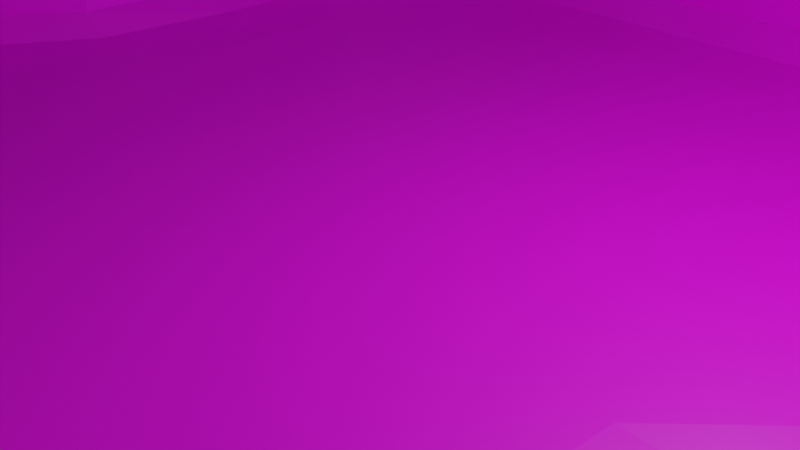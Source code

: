 # Source: level.blend  (saved by Blender 3.2.14; exported with 4.5.12 LTS)
import bpy
from mathutils import Matrix  # noqa: F401  (used for matrix-valued properties, if any)

bpy.ops.wm.read_factory_settings(use_empty=True)
scene = bpy.context.scene
scene.name = 'Scene'

# ---- collections
col_collection = bpy.data.collections.new('Collection'); scene.collection.children.link(col_collection)
col_collection_1 = bpy.data.collections.new('Collection')  # instanced only; not linked into the scene
col_collection_2 = bpy.data.collections.new('Collection')  # instanced only; not linked into the scene

# ---- images (referenced by path relative to the original .blend; pixels are not part of the script)
import os
ASSET_DIR = os.environ.get("B2B_ASSET_DIR", "")  # directory of the original .blend (textures are referenced by path, not embedded)
HERE = os.path.dirname(os.path.abspath(__file__))  # packed textures are extracted next to this script under _unpacked/

def load_image(name, relpath, width, height, colorspace="sRGB"):
    """Load a texture the original file referenced (path relative to the .blend, or extracted next to this script)."""
    p = next((c for c in (os.path.join(HERE, relpath), os.path.join(ASSET_DIR, relpath)) if relpath and os.path.exists(c)), "")
    if p:
        img = bpy.data.images.load(p, check_existing=True)
        img.name = name
    else:  # same state as the original file: an image datablock whose file is absent (Cycles renders it pink)
        img = bpy.data.images.new(name, width, height)
        img.source = "FILE"
        img.filepath = "//" + (relpath or name)
    img.colorspace_settings.name = colorspace
    return img
img_pathandobjects_png = load_image('PathAndObjects.png', '', 1024, 1024, 'sRGB')

# ---- materials (node trees are filled in below, after node groups)
mat_material_001 = bpy.data.materials.new('Material.001')
mat_material_001.use_transparent_shadow = False

# ---- material node trees
mat_material_001.use_nodes = True; mat_material_001.node_tree.nodes.clear()
_N = mat_material_001.node_tree.nodes; _L = mat_material_001.node_tree.links
n0 = _N.new('ShaderNodeBsdfPrincipled'); n0.name = 'Principled BSDF'; n0.location = (10, 300)
n0.distribution = 'GGX'
n0.subsurface_method = 'RANDOM_WALK_SKIN'
n0.inputs[3].default_value = 1.45
n0.inputs[27].default_value = (0.0, 0.0, 0.0, 1.0)
n0.inputs[28].default_value = 1.0
n1 = _N.new('ShaderNodeOutputMaterial'); n1.name = 'Material Output'; n1.location = (300, 300)
n2 = _N.new('ShaderNodeTexImage'); n2.name = 'Image Texture'; n2.location = (-280, 280)
n2.image = img_pathandobjects_png
_L.new(n0.outputs[0], n1.inputs[0])
_L.new(n2.outputs[0], n0.inputs[0])
n1.is_active_output = True

# ---- world
world_world = bpy.data.worlds.new('World'); scene.world = world_world
world_world.use_nodes = True; world_world.node_tree.nodes.clear()
_N = world_world.node_tree.nodes; _L = world_world.node_tree.links
n0 = _N.new('ShaderNodeOutputWorld'); n0.name = 'World Output'; n0.location = (300, 300)
n1 = _N.new('ShaderNodeBackground'); n1.name = 'Background'; n1.location = (10, 300)
n1.inputs[0].default_value = (0.05088, 0.05088, 0.05088, 1.0)
_L.new(n1.outputs[0], n0.inputs[0])
n0.is_active_output = True
world_world.color = (0.05088, 0.05088, 0.05088)
world_world.use_sun_shadow = False
world_world.sun_shadow_jitter_overblur = 0.0

# ---- cameras
cam_camera = bpy.data.cameras.new('Camera')
cam_camera.clip_end = 100.0
cam_camera.ortho_scale = 7.314

# ---- lights
light_light = bpy.data.lights.new('Light', 'POINT')
light_light.transmission_factor = 0.0
light_light.use_custom_distance = True
light_light.energy = 1000.0
light_light.shadow_soft_size = 0.1
light_light.shadow_maximum_resolution = 0.006
light_light.use_absolute_resolution = True
light_light_001 = bpy.data.lights.new('Light.001', 'POINT')
light_light_001.transmission_factor = 0.0
light_light_001.use_custom_distance = True
light_light_001.energy = 1000.0
light_light_001.shadow_soft_size = 0.1
light_light_001.shadow_maximum_resolution = 0.006
light_light_001.use_absolute_resolution = True

# ---- meshes
me_plane = bpy.data.meshes.new('Plane')
me_plane.from_pydata([(-1.006, -1.006, 0.02507), (1.007, -1.006, 0.02507), (-0.9216, 0.8931, 0.02507), (0.9637, 0.9325, -0.01276), (-0.9164, 0.8876, 0.4081), (-1.0, -1.0, 0.4081), (1.0, -1.0, 0.4081), (1.0, 1.0, 0.4081), (1.196, -1.261, 0.5716), (-1.006, 0.7187, 0.02507), (-1.006, 0.4312, 0.02507), (-1.006, 0.1437, 0.02507), (-1.188, -0.1437, 0.02507), (-1.22, -0.4312, 0.02507), (-1.336, -0.7187, 0.02507), (1.007, -0.7187, 0.02507), (1.007, -0.4312, 0.02507), (0.788, -0.1437, 0.02507), (1.007, 0.1437, 0.02507), (1.0, 0.4286, 0.0), (1.051, 0.7512, 0.02507), (-1.0, 0.7143, 0.5301), (-1.0, 0.4286, 0.4479), (-1.0, 0.1429, 0.4433), (-1.146, -0.1721, 0.522), (-1.124, -0.5171, 0.5315), (-1.249, -0.8102, 0.5331), (1.0, -0.7143, 0.4081), (1.0, -0.4286, 0.4081), (1.046, -0.1939, 0.3977), (1.12, -0.01489, 0.3857), (1.107, 0.8694, 0.3804), (-1.196, 0.7889, 0.5716), (-1.196, 0.4472, 0.5716), (-1.377, -0.2361, 0.5716), (1.196, -0.9194, 0.5716), (1.196, -0.5777, 0.5716), (1.196, -0.2361, 0.5716), (1.331, 0.9392, 0.5123), (-0.7182, -1.006, 0.02507), (-0.4308, -1.006, 0.02507), (-0.1433, -1.006, 0.02507), (0.1442, -1.006, 0.02507), (0.4317, -1.006, 0.02507), (0.7192, -1.006, 0.02507), (0.7192, 1.006, 0.02507), (0.4317, 1.006, 0.02507), (0.1442, 1.006, 0.02507), (-0.1433, 1.006, 0.02507), (-0.4308, 1.006, 0.02507), (-0.7182, 1.006, 0.02507), (-0.7143, -1.0, 0.4081), (-0.4286, -1.0, 0.4081), (-0.1429, -1.0, 0.4081), (0.1429, -1.0, 0.4081), (0.4286, -1.0, 0.4081), (0.7143, -1.0, 0.4081), (-0.1429, 1.0, 0.4081), (0.1429, 1.0, 0.4081), (-0.4286, 1.0, 0.4081), (0.7143, 1.0, 0.4081), (0.4286, 1.0, 0.4081), (-0.7143, 1.0, 0.4081), (-0.8541, -1.261, 0.5716), (-0.5125, -1.261, 0.5716), (0.1708, -1.261, 0.5716), (0.8541, -1.261, 0.5716), (0.8541, 1.131, 0.5716), (0.5125, 1.131, 0.5716), (-0.1708, 1.131, 0.5716), (-0.7143, -0.7143, 0.0), (-0.4286, -0.7143, 0.0), (-0.1429, -0.7143, 0.0), (0.1429, -0.7143, 0.0), (0.4286, -0.7143, 0.0), (0.7143, -0.7143, 0.0), (-0.7143, -0.4286, 0.0), (-0.4286, -0.4286, 0.0), (-0.1429, -0.4286, 0.0), (0.1429, -0.4286, 0.0), (0.4286, -0.4286, 0.0), (0.7143, -0.4286, 0.0), (-0.7143, -0.1429, 0.0), (-0.4286, -0.1429, 0.0), (-0.1429, -0.1429, 0.0), (0.1429, -0.1429, 0.0), (0.4286, -0.1429, 0.0), (0.7143, -0.1429, -0.01586), (-0.7143, 0.1429, 0.0), (-0.4286, 0.1429, 0.0), (-0.1429, 0.1429, 0.0), (0.1429, 0.1429, 0.0), (0.4286, 0.1429, 0.0), (0.7143, 0.1429, 0.0), (-0.7143, 0.4286, 0.0), (-0.4286, 0.4286, 0.0), (-0.1429, 0.4286, 0.0), (0.1429, 0.4286, 0.0), (0.4286, 0.4286, 0.0), (0.7143, 0.4286, 0.0), (-0.7143, 0.7143, 0.0), (-0.4286, 0.7143, 0.0), (-0.1429, 0.7143, 0.0), (0.1429, 0.7143, 0.0), (0.4286, 0.7143, 0.0), (0.7143, 0.7143, 0.0), (-1.196, -1.261, 0.5716), (-1.196, 1.131, 0.5716), (1.196, 1.131, 0.5716), (-1.196, 0.1056, 0.5716), (-1.409, -0.5777, 0.5716), (-1.524, -0.9194, 0.5716), (1.232, -0.06348, 0.5504), (-0.1708, -1.261, 0.5716), (0.5125, -1.261, 0.5716), (0.1708, 1.131, 0.5716), (-0.5125, 1.131, 0.5716), (-0.8541, 1.131, 0.5716), (-1.677, 1.58, 0.623), (-1.677, -1.774, 0.623), (1.677, -1.774, 0.623), (1.478, 1.297, 0.6256), (-1.677, 1.1, 0.623), (-1.677, 0.6213, 0.623), (-1.677, 0.1422, 0.623), (-1.858, -0.3369, 0.623), (-1.89, -0.816, 0.623), (-2.005, -1.295, 0.623), (1.677, -1.295, 0.623), (1.677, -0.816, 0.623), (1.677, -0.3369, 0.623), (1.532, 0.002064, 0.6292), (1.515, 0.856, 0.5764), (-1.198, -1.774, 0.623), (-0.7187, -1.774, 0.623), (-0.2396, -1.774, 0.623), (0.2396, -1.774, 0.623), (0.7187, -1.774, 0.623), (1.198, -1.774, 0.623), (1.198, 1.58, 0.623), (0.7187, 1.58, 0.623), (0.2396, 1.58, 0.623), (-0.2396, 1.58, 0.623), (-0.7187, 1.58, 0.623), (-1.198, 1.58, 0.623), (-1.097, 2.085e-06, 0.02507), (-1.204, -0.2875, 0.02507), (-1.091, 0.0, 0.5088), (-1.153, -0.33, 0.553), (-1.0, 0.1429, 0.2216), (-1.046, -0.1641, 0.361), (-1.169, -0.4729, 0.2657), (-1.076, -0.3079, 0.3718), (-1.091, 0.0, 0.2544), (2.129, 0.1429, 0.0), (2.129, 0.4286, 0.0), (2.129, 0.7143, 0.0), (2.129, 0.1429, 0.4081), (2.129, 0.7143, 0.4081), (1.565, 0.1429, 0.0), (1.565, 0.4286, 0.0), (1.565, 0.7143, 0.0), (1.565, 0.7143, 0.4081), (1.565, 0.1429, 0.4081), (1.198, 0.1429, 0.0), (1.198, 0.5966, 0.0), (1.234, 0.08757, 0.4024), (1.198, 0.4286, 0.0), (1.221, 0.7271, 0.4547), (1.007, 0.8624, 0.02507), (0.8543, 2.085e-06, 0.02507), (1.09, -0.1197, 0.3709), (1.0, -0.1429, 0.204), (1.039, 0.07946, 0.142), (1.055, 0.8047, 0.1929), (1.055, 0.9479, 0.3809), (0.8896, 0.9653, 0.1646), (1.099, 0.1429, 0.0), (1.099, 0.6261, 0.0), (1.149, 0.08721, 0.3678), (1.136, 0.7814, 0.4296), (1.198, 0.7143, 0.204), (1.198, 0.1429, 0.204), (1.103, 0.1187, 0.1699), (1.12, 0.7329, 0.187), (1.014, -0.01543, 0.1852), (1.021, 0.8757, 0.187), (2.022, -0.05743, 0.706), (1.995, 0.9687, 0.7133), (2.129, 0.4286, -0.2138), (2.129, 0.1429, -0.2138), (2.014, -0.3906, 0.7905), (1.812, 1.336, 0.7954), (2.129, 0.7143, -0.2138), (4.605, -0.0648, 0.001067), (4.605, 0.9219, 0.001067), (4.605, -0.0648, 0.4081), (4.605, 0.9219, 0.4081), (4.498, -0.05743, 0.706), (4.701, 1.284, 0.8767), (4.605, 0.4286, -0.6766), (4.605, -0.0648, -0.639), (4.49, -0.3906, 0.7905), (4.711, 1.926, 0.7954), (4.605, 0.9219, -0.639), (4.193, -0.2528, 0.4081), (3.78, -0.3747, 0.4081), (3.367, -0.2626, 0.4081), (2.954, -0.0648, 0.4081), (2.542, 0.005101, 0.4081), (2.542, 0.005101, 0.0), (2.954, -0.0648, 0.0), (3.367, -0.2626, 0.0), (3.78, -0.3747, 0.0), (4.193, -0.2528, 0.0), (4.193, 0.4237, -0.6766), (3.78, 0.4174, -0.6766), (3.367, 0.4235, -0.6766), (2.954, 0.4286, -0.5616), (2.542, 0.4286, -0.4305), (2.542, 0.852, -0.5241), (2.954, 0.9219, -0.5241), (3.367, 1.11, -0.639), (3.78, 1.209, -0.639), (4.193, 1.459, -0.639), (2.542, 0.005101, -0.5241), (2.954, -0.0648, -0.5241), (3.367, -0.2626, -0.639), (3.78, -0.3747, -0.639), (4.193, -0.2528, -0.639), (4.193, 1.459, 0.0), (3.78, 1.209, 0.0), (3.367, 1.11, 0.0), (2.954, 0.9219, 0.0), (2.542, 0.852, 0.0), (2.542, 0.852, 0.4081), (2.954, 0.9219, 0.4081), (3.367, 1.11, 0.4081), (3.78, 1.209, 0.4081), (4.193, 1.459, 0.4081), (4.078, -0.6962, 0.7905), (3.665, -0.8977, 0.7905), (3.252, -0.7156, 0.7905), (2.84, -0.3906, 0.7905), (2.427, -0.3906, 0.7905), (2.415, -0.2239, 0.6769), (2.828, -0.2239, 0.6769), (3.22, -0.3893, 0.7219), (3.633, -0.521, 0.7219), (4.085, -0.2428, 0.706), (4.249, 1.741, 0.6935), (3.695, 1.541, 0.7655), (3.204, 1.312, 0.6803), (2.791, 1.067, 0.6803), (2.407, 0.9687, 0.7133), (2.224, 1.336, 0.7954), (2.637, 1.336, 0.7954), (3.05, 1.685, 0.7954), (3.462, 1.874, 0.7954), (4.349, 2.1, 0.8192), (4.605, 0.4286, -0.03538), (5.249, -0.3906, 0.7905), (5.459, 1.284, 0.8767), (5.257, -0.05743, 0.706), (5.364, 0.9219, 0.4081), (5.364, -0.0648, 0.4081), (5.364, 0.9219, 0.001067), (5.364, -0.0648, 0.001067), (5.47, 1.926, 0.7954), (5.364, 0.4286, -0.03538), (6.321, -0.06646, 0.805), (5.686, 0.8259, 0.8767), (5.792, 0.25, 0.854), (5.591, 0.6883, 0.4081), (5.591, 0.313, 0.4081), (5.591, 0.6883, 0.001067), (5.591, 0.313, 0.001067), (6.212, 0.964, 0.7282), (5.591, 0.5007, -0.03538), (0.4286, 0.9274, -0.01586), (0.9861, 0.7409, -0.01586), (0.7143, 0.9393, -0.01586), (-0.7143, 0.9274, -0.01586), (-0.9631, 0.7143, -0.01586), (-0.9437, 0.4286, -0.01586), (-0.9588, 0.1429, -0.01586), (-1.126, -0.1429, -0.01586), (-1.165, -0.4286, -0.01586), (-1.264, -0.7143, -0.01586), (-0.4286, 0.944, -0.01586), (-0.1429, 0.933, -0.01586), (0.1429, 0.9364, -0.01586), (0.9028, 0.8707, -0.01586), (-0.8726, 0.8431, -0.01586), (-0.4286, -0.946, -0.01586), (0.4286, -0.9493, -0.01586), (-0.7143, -0.9291, -0.01586), (0.9453, -0.4286, -0.01586), (0.1429, -0.9585, -0.01586), (0.954, -0.7143, -0.01586), (-0.1429, -0.9431, -0.01586), (0.9371, 0.1429, -0.01586), (0.7143, -0.9559, -0.01586), (-0.9821, -0.9334, -0.01586), (0.9501, -0.9565, -0.01586), (0.8061, 0.01802, -0.01586), (-1.146, -0.2888, -0.01586), (-1.048, -0.009296, -0.01586), (1.565, 0.6548, 0.0), (0.9999, 0.6276, -0.003661), (2.129, 0.6557, 0.0), (1.198, 0.5392, 0.0), (1.074, 0.5674, 0.0), (0.9502, 0.2024, -0.01256), (1.198, 0.203, 0.0), (1.005, 0.2038, 0.01978), (1.565, 0.2018, 0.0), (2.129, 0.2046, 0.0)], [], [(105, 281, 292, 280), (14, 0, 5, 26), (50, 2, 4, 62), (44, 1, 6, 56), (186, 176, 7, 175), (31, 175, 7, 108, 38), (26, 5, 106, 111), (62, 4, 107, 117), (56, 6, 8, 66), (4, 21, 32, 107), (21, 22, 33, 32), (22, 23, 109, 33), (23, 147, 24, 34, 109), (24, 148, 25, 110, 34), (25, 26, 111, 110), (6, 27, 35, 8), (27, 28, 36, 35), (28, 29, 37, 36), (29, 171, 30, 112, 37), (1, 15, 27, 6), (15, 16, 28, 27), (16, 17, 172, 29, 28), (185, 173, 30, 171), (2, 9, 21, 4), (9, 10, 22, 21), (10, 11, 149, 23, 22), (153, 150, 24, 147), (152, 151, 25, 148), (13, 14, 26, 25, 151), (44, 302, 304, 1), (75, 81, 297, 299), (81, 87, 297), (87, 93, 301, 305), (19, 315, 313), (105, 280, 309), (10, 9, 283, 284), (94, 100, 101, 95), (95, 101, 102, 96), (96, 102, 103, 97), (97, 103, 104, 98), (98, 104, 105, 99), (11, 10, 284, 285), (88, 94, 95, 89), (89, 95, 96, 90), (90, 96, 97, 91), (91, 97, 98, 92), (92, 98, 99, 93), (12, 145, 307, 286), (82, 88, 89, 83), (83, 89, 90, 84), (84, 90, 91, 85), (85, 91, 92, 86), (86, 92, 93, 87), (13, 146, 306, 287), (76, 82, 83, 77), (77, 83, 84, 78), (78, 84, 85, 79), (79, 85, 86, 80), (80, 86, 87, 81), (14, 13, 287, 288), (70, 76, 77, 71), (71, 77, 78, 72), (72, 78, 79, 73), (73, 79, 80, 74), (74, 80, 81, 75), (0, 303, 296, 39), (39, 296, 294, 40), (40, 294, 300, 41), (41, 300, 298, 42), (42, 298, 295, 43), (43, 295, 302, 44), (5, 51, 63, 106), (51, 52, 64, 63), (52, 53, 113, 64), (53, 54, 65, 113), (54, 55, 114, 65), (55, 56, 66, 114), (7, 60, 67, 108), (60, 61, 68, 67), (61, 58, 115, 68), (58, 57, 69, 115), (57, 59, 116, 69), (59, 62, 117, 116), (0, 39, 51, 5), (39, 40, 52, 51), (40, 41, 53, 52), (41, 42, 54, 53), (42, 43, 55, 54), (43, 44, 56, 55), (3, 45, 60, 7, 176), (45, 46, 61, 60), (46, 47, 58, 61), (47, 48, 57, 58), (48, 49, 59, 57), (49, 50, 62, 59), (9, 2, 293, 283), (100, 282, 289, 101), (101, 289, 290, 102), (102, 290, 291, 103), (103, 291, 279, 104), (104, 279, 281, 105), (37, 112, 131, 130), (111, 106, 119, 127), (116, 117, 144, 143), (66, 8, 120, 138), (38, 108, 121, 132), (106, 63, 133, 119), (117, 107, 118, 144), (63, 64, 134, 133), (107, 32, 122, 118), (64, 113, 135, 134), (32, 33, 123, 122), (113, 65, 136, 135), (33, 109, 124, 123), (65, 114, 137, 136), (109, 34, 125, 124), (114, 66, 138, 137), (34, 110, 126, 125), (108, 67, 139, 121), (110, 111, 127, 126), (67, 68, 140, 139), (8, 35, 128, 120), (68, 115, 141, 140), (35, 36, 129, 128), (115, 69, 142, 141), (36, 37, 130, 129), (69, 116, 143, 142), (150, 152, 148, 24), (12, 146, 152, 150), (146, 13, 151, 152), (149, 153, 147, 23), (11, 145, 153, 149), (145, 12, 150, 153), (159, 316, 317, 154), (161, 162, 158, 156), (160, 308, 310, 155), (163, 159, 154, 157), (166, 182, 164, 159, 163), (167, 311, 308, 160), (181, 168, 162, 161), (164, 314, 316, 159), (18, 315, 314, 164, 177), (184, 180, 168, 181), (19, 309, 312, 311, 167), (183, 177, 164, 182), (30, 179, 166, 112), (38, 168, 180, 31), (112, 166, 163, 131), (132, 162, 168, 38), (179, 183, 182, 166), (30, 173, 183, 179), (173, 18, 177, 183), (178, 184, 181, 165), (20, 174, 184, 178), (174, 31, 180, 184), (172, 185, 171, 29), (17, 170, 185, 172), (170, 18, 173, 185), (174, 186, 175, 31), (20, 169, 186, 174), (169, 3, 176, 186), (165, 181, 161), (163, 157, 187, 131), (158, 162, 132, 188), (188, 132, 121, 192), (131, 187, 191, 130), (155, 310, 156, 193, 189), (154, 317, 155, 189, 190), (205, 214, 194, 196), (215, 224, 204, 200), (214, 229, 201, 194), (230, 239, 197, 195), (240, 249, 198, 202), (250, 259, 203, 199), (249, 205, 196, 198), (229, 215, 200, 201), (224, 230, 195, 204), (239, 250, 199, 197), (158, 188, 254, 235), (235, 254, 253, 236), (236, 253, 252, 237), (237, 252, 251, 238), (238, 251, 250, 239), (193, 156, 234, 220), (220, 234, 233, 221), (221, 233, 232, 222), (222, 232, 231, 223), (223, 231, 230, 224), (190, 189, 219, 225), (225, 219, 218, 226), (226, 218, 217, 227), (227, 217, 216, 228), (228, 216, 215, 229), (187, 157, 209, 245), (245, 209, 208, 246), (246, 208, 207, 247), (247, 207, 206, 248), (248, 206, 205, 249), (188, 192, 255, 254), (254, 255, 256, 253), (253, 256, 257, 252), (252, 257, 258, 251), (251, 258, 259, 250), (191, 187, 245, 244), (244, 245, 246, 243), (243, 246, 247, 242), (242, 247, 248, 241), (241, 248, 249, 240), (156, 158, 235, 234), (234, 235, 236, 233), (233, 236, 237, 232), (232, 237, 238, 231), (231, 238, 239, 230), (154, 190, 225, 210), (210, 225, 226, 211), (211, 226, 227, 212), (212, 227, 228, 213), (213, 228, 229, 214), (189, 193, 220, 219), (219, 220, 221, 218), (218, 221, 222, 217), (217, 222, 223, 216), (216, 223, 224, 215), (157, 154, 210, 209), (209, 210, 211, 208), (208, 211, 212, 207), (207, 212, 213, 206), (206, 213, 214, 205), (196, 194, 267, 265), (198, 196, 265, 263), (200, 204, 195, 260), (201, 200, 260, 194), (260, 195, 266, 269), (195, 197, 264, 266), (197, 199, 262, 264), (194, 260, 269, 267), (202, 198, 263, 261), (199, 203, 268, 262), (261, 263, 272, 270), (269, 266, 275, 278), (265, 267, 276, 274), (263, 265, 274, 272), (262, 268, 277, 271), (267, 269, 278, 276), (266, 264, 273, 275), (264, 262, 271, 273), (276, 278, 275, 273, 274), (271, 272, 274, 273), (272, 271, 277, 270), (284, 283, 100, 94), (280, 292, 3, 169, 20), (285, 284, 94, 88), (286, 307, 285, 88, 82), (287, 306, 286, 82, 76), (289, 282, 50, 49), (291, 290, 48, 47), (281, 279, 46, 45), (288, 287, 76, 70), (283, 293, 282, 100), (290, 289, 49, 48), (279, 291, 47, 46), (296, 303, 288, 70), (295, 298, 73, 74), (294, 296, 70, 71), (299, 304, 302, 75), (302, 295, 74, 75), (297, 87, 17, 16), (300, 294, 71, 72), (299, 297, 16, 15), (305, 301, 18, 170), (298, 300, 72, 73), (87, 305, 170, 17), (306, 146, 12, 286), (307, 145, 11, 285), (1, 304, 299, 15), (303, 0, 14, 288), (293, 2, 50, 282), (3, 292, 281, 45), (308, 311, 165, 161), (310, 308, 161, 156), (312, 309, 178), (178, 165, 311, 312), (99, 105, 309, 19), (20, 178, 309, 280), (314, 315, 19, 167), (99, 19, 313, 301, 93), (313, 315, 18, 301), (317, 316, 160, 155), (316, 314, 167, 160)])
_uv = me_plane.uv_layers.new(name='UVMap')
_uv.uv.foreach_set('vector', [0.1493, 0.3396, 0.02962, 0.3396, 0.02962, 0.2199, 0.1493, 0.2199, 0.2392, 0.8605, 0.3289, 0.8605, 0.3289, 0.9503, 0.2392, 0.9503, 0.2392, 0.8605, 0.3289, 0.8605, 0.3289, 0.9503, 0.2392, 0.9503, 0.2392, 0.8605, 0.3289, 0.8605, 0.3289, 0.9503, 0.2392, 0.9503, 0.2907, 0.9101, 0.2555, 0.9113, 0.2753, 0.8565, 0.2909, 0.864, 0.09307, 0.6352, 0.1317, 0.6071, 0.1169, 0.5617, 0.06921, 0.5617, 0.05446, 0.6071, 0.05247, 0.554, 0.1337, 0.554, 0.1337, 0.6352, 0.05247, 0.6352, 0.05247, 0.554, 0.1337, 0.554, 0.1337, 0.6352, 0.05247, 0.6352, 0.05247, 0.554, 0.1337, 0.554, 0.1337, 0.6352, 0.05247, 0.6352, 0.05247, 0.554, 0.1337, 0.554, 0.1337, 0.6352, 0.05247, 0.6352, 0.05247, 0.554, 0.1337, 0.554, 0.1337, 0.6352, 0.05247, 0.6352, 0.05247, 0.554, 0.1337, 0.554, 0.1337, 0.6352, 0.05247, 0.6352, 0.09307, 0.6352, 0.1317, 0.6071, 0.1169, 0.5617, 0.06921, 0.5617, 0.05446, 0.6071, 0.09307, 0.6352, 0.1317, 0.6071, 0.1169, 0.5617, 0.06921, 0.5617, 0.05446, 0.6071, 0.05247, 0.554, 0.1337, 0.554, 0.1337, 0.6352, 0.05247, 0.6352, 0.05247, 0.554, 0.1337, 0.554, 0.1337, 0.6352, 0.05247, 0.6352, 0.05247, 0.554, 0.1337, 0.554, 0.1337, 0.6352, 0.05247, 0.6352, 0.05247, 0.554, 0.1337, 0.554, 0.1337, 0.6352, 0.05247, 0.6352, 0.09307, 0.6352, 0.1317, 0.6071, 0.1169, 0.5617, 0.06921, 0.5617, 0.05446, 0.6071, 0.2392, 0.8605, 0.3289, 0.8605, 0.3289, 0.9503, 0.2392, 0.9503, 0.2392, 0.8605, 0.3289, 0.8605, 0.3289, 0.9503, 0.2392, 0.9503, 0.3206, 0.9458, 0.2408, 0.953, 0.2523, 0.897, 0.26, 0.8584, 0.3192, 0.8546, 0.2793, 0.898, 0.272, 0.8771, 0.3258, 0.8929, 0.3228, 0.9149, 0.2392, 0.8605, 0.3289, 0.8605, 0.3289, 0.9503, 0.2392, 0.9503, 0.2392, 0.8605, 0.3289, 0.8605, 0.3289, 0.9503, 0.2392, 0.9503, 0.3171, 0.9598, 0.2472, 0.9598, 0.2472, 0.9055, 0.2472, 0.8513, 0.3171, 0.8502, 0.2856, 0.9112, 0.2555, 0.8887, 0.2564, 0.8542, 0.288, 0.8637, 0.2894, 0.8888, 0.2556, 0.9051, 0.2548, 0.8581, 0.2874, 0.8546, 0.3154, 0.9615, 0.2562, 0.9562, 0.2541, 0.8505, 0.3154, 0.8561, 0.3154, 0.9088, 0.3047, 0.8568, 0.3833, 0.856, 0.3829, 0.9416, 0.304, 0.9609, 0.1493, 0.3396, 0.02962, 0.3396, 0.02962, 0.2199, 0.1493, 0.2199, 0.1493, 0.3396, 0.02962, 0.3396, 0.02962, 0.2199, 0.1493, 0.3396, 0.02962, 0.3396, 0.02962, 0.2199, 0.0824, 0.2878, 0.1449, 0.3405, 0.05473, 0.3461, 0.0542, 0.3206, 0.146, 0.2243, 0.1545, 0.3325, 0.1092, 0.3369, 0.3224, 0.8517, 0.3224, 0.9648, 0.3533, 0.9648, 0.3533, 0.8517, 0.02861, 0.2146, 0.151, 0.2146, 0.151, 0.337, 0.02861, 0.337, 0.02861, 0.2146, 0.151, 0.2146, 0.151, 0.337, 0.02861, 0.337, 0.02861, 0.2146, 0.151, 0.2146, 0.151, 0.337, 0.02861, 0.337, 0.02861, 0.2146, 0.151, 0.2146, 0.151, 0.337, 0.02861, 0.337, 0.02861, 0.2146, 0.151, 0.2146, 0.151, 0.337, 0.02861, 0.337, 0.3224, 0.8517, 0.3224, 0.9648, 0.3533, 0.9648, 0.3533, 0.8517, 0.02861, 0.2146, 0.151, 0.2146, 0.151, 0.337, 0.02861, 0.337, 0.02861, 0.2146, 0.151, 0.2146, 0.151, 0.337, 0.02861, 0.337, 0.02861, 0.2146, 0.151, 0.2146, 0.151, 0.337, 0.02861, 0.337, 0.02861, 0.2146, 0.151, 0.2146, 0.151, 0.337, 0.02861, 0.337, 0.02861, 0.2146, 0.151, 0.2146, 0.151, 0.337, 0.02861, 0.337, 0.3261, 0.846, 0.3233, 0.902, 0.3542, 0.9078, 0.3549, 0.8516, 0.02861, 0.2146, 0.151, 0.2146, 0.151, 0.337, 0.02861, 0.337, 0.02861, 0.2146, 0.151, 0.2146, 0.151, 0.337, 0.02861, 0.337, 0.02861, 0.2146, 0.151, 0.2146, 0.151, 0.337, 0.02861, 0.337, 0.02861, 0.2146, 0.151, 0.2146, 0.151, 0.337, 0.02861, 0.337, 0.02861, 0.2146, 0.151, 0.2146, 0.151, 0.337, 0.02861, 0.337, 0.3151, 0.8429, 0.3171, 0.9048, 0.355, 0.904, 0.3515, 0.8445, 0.02861, 0.2146, 0.151, 0.2146, 0.151, 0.337, 0.02861, 0.337, 0.02861, 0.2146, 0.151, 0.2146, 0.151, 0.337, 0.02861, 0.337, 0.02861, 0.2146, 0.151, 0.2146, 0.151, 0.337, 0.02861, 0.337, 0.02861, 0.2146, 0.151, 0.2146, 0.151, 0.337, 0.02861, 0.337, 0.02861, 0.2146, 0.151, 0.2146, 0.151, 0.337, 0.02861, 0.337, 0.3224, 0.8517, 0.3224, 0.9648, 0.3533, 0.9648, 0.3533, 0.8517, 0.02861, 0.2146, 0.151, 0.2146, 0.151, 0.337, 0.02861, 0.337, 0.02861, 0.2146, 0.151, 0.2146, 0.151, 0.337, 0.02861, 0.337, 0.02861, 0.2146, 0.151, 0.2146, 0.151, 0.337, 0.02861, 0.337, 0.02861, 0.2146, 0.151, 0.2146, 0.151, 0.337, 0.02861, 0.337, 0.02861, 0.2146, 0.151, 0.2146, 0.151, 0.337, 0.02861, 0.337, 0.3118, 0.8602, 0.368, 0.8602, 0.368, 0.9553, 0.3118, 0.9553, 0.3161, 0.8507, 0.3596, 0.8507, 0.3596, 0.9657, 0.3161, 0.9657, 0.3161, 0.8507, 0.3596, 0.8507, 0.3596, 0.9657, 0.3161, 0.9657, 0.3161, 0.8507, 0.3596, 0.8507, 0.3596, 0.9657, 0.3161, 0.9657, 0.3161, 0.8507, 0.3596, 0.8507, 0.3596, 0.9657, 0.3161, 0.9657, 0.3161, 0.8507, 0.3596, 0.8507, 0.3596, 0.9657, 0.3161, 0.9657, 0.05247, 0.554, 0.1337, 0.554, 0.1337, 0.6352, 0.05247, 0.6352, 0.05247, 0.554, 0.1337, 0.554, 0.1337, 0.6352, 0.05247, 0.6352, 0.05247, 0.554, 0.1337, 0.554, 0.1337, 0.6352, 0.05247, 0.6352, 0.05247, 0.554, 0.1337, 0.554, 0.1337, 0.6352, 0.05247, 0.6352, 0.05247, 0.554, 0.1337, 0.554, 0.1337, 0.6352, 0.05247, 0.6352, 0.05247, 0.554, 0.1337, 0.554, 0.1337, 0.6352, 0.05247, 0.6352, 0.05247, 0.554, 0.1337, 0.554, 0.1337, 0.6352, 0.05247, 0.6352, 0.05247, 0.554, 0.1337, 0.554, 0.1337, 0.6352, 0.05247, 0.6352, 0.05247, 0.554, 0.1337, 0.554, 0.1337, 0.6352, 0.05247, 0.6352, 0.05247, 0.554, 0.1337, 0.554, 0.1337, 0.6352, 0.05247, 0.6352, 0.05247, 0.554, 0.1337, 0.554, 0.1337, 0.6352, 0.05247, 0.6352, 0.05247, 0.554, 0.1337, 0.554, 0.1337, 0.6352, 0.05247, 0.6352, 0.2392, 0.8605, 0.3289, 0.8605, 0.3289, 0.9503, 0.2392, 0.9503, 0.2392, 0.8605, 0.3289, 0.8605, 0.3289, 0.9503, 0.2392, 0.9503, 0.2392, 0.8605, 0.3289, 0.8605, 0.3289, 0.9503, 0.2392, 0.9503, 0.2392, 0.8605, 0.3289, 0.8605, 0.3289, 0.9503, 0.2392, 0.9503, 0.2392, 0.8605, 0.3289, 0.8605, 0.3289, 0.9503, 0.2392, 0.9503, 0.2392, 0.8605, 0.3289, 0.8605, 0.3289, 0.9503, 0.2392, 0.9503, 0.3112, 0.9545, 0.2546, 0.9535, 0.248, 0.8631, 0.3112, 0.8576, 0.2915, 0.9141, 0.2321, 0.8569, 0.3261, 0.8569, 0.3261, 0.9508, 0.2321, 0.9508, 0.2321, 0.8569, 0.3261, 0.8569, 0.3261, 0.9508, 0.2321, 0.9508, 0.2321, 0.8569, 0.3261, 0.8569, 0.3261, 0.9508, 0.2321, 0.9508, 0.2321, 0.8569, 0.3261, 0.8569, 0.3261, 0.9508, 0.2321, 0.9508, 0.2321, 0.8569, 0.3261, 0.8569, 0.3261, 0.9508, 0.2321, 0.9508, 0.3267, 0.8614, 0.3236, 0.9514, 0.3549, 0.9534, 0.355, 0.8738, 0.1493, 0.3396, 0.02962, 0.3396, 0.02962, 0.2199, 0.1493, 0.2199, 0.1493, 0.3396, 0.02962, 0.3396, 0.02962, 0.2199, 0.1493, 0.2199, 0.1493, 0.3396, 0.02962, 0.3396, 0.02962, 0.2199, 0.1493, 0.2199, 0.1493, 0.3396, 0.02962, 0.3396, 0.02962, 0.2199, 0.1493, 0.2199, 0.1493, 0.3396, 0.02962, 0.3396, 0.02962, 0.2199, 0.1493, 0.2199, 0.2397, 0.5483, 0.3297, 0.5483, 0.3297, 0.6383, 0.2397, 0.6383, 0.2397, 0.5483, 0.3297, 0.5483, 0.3297, 0.6383, 0.2397, 0.6383, 0.2397, 0.5483, 0.3297, 0.5483, 0.3297, 0.6383, 0.2397, 0.6383, 0.2397, 0.5483, 0.3297, 0.5483, 0.3297, 0.6383, 0.2397, 0.6383, 0.2397, 0.5483, 0.3297, 0.5483, 0.3297, 0.6383, 0.2397, 0.6383, 0.2397, 0.5483, 0.3297, 0.5483, 0.3297, 0.6383, 0.2397, 0.6383, 0.2397, 0.5483, 0.3297, 0.5483, 0.3297, 0.6383, 0.2397, 0.6383, 0.2397, 0.5483, 0.3297, 0.5483, 0.3297, 0.6383, 0.2397, 0.6383, 0.2397, 0.5483, 0.3297, 0.5483, 0.3297, 0.6383, 0.2397, 0.6383, 0.2397, 0.5483, 0.3297, 0.5483, 0.3297, 0.6383, 0.2397, 0.6383, 0.2397, 0.5483, 0.3297, 0.5483, 0.3297, 0.6383, 0.2397, 0.6383, 0.2397, 0.5483, 0.3297, 0.5483, 0.3297, 0.6383, 0.2397, 0.6383, 0.2397, 0.5483, 0.3297, 0.5483, 0.3297, 0.6383, 0.2397, 0.6383, 0.2397, 0.5483, 0.3297, 0.5483, 0.3297, 0.6383, 0.2397, 0.6383, 0.2397, 0.5483, 0.3297, 0.5483, 0.3297, 0.6383, 0.2397, 0.6383, 0.2397, 0.5483, 0.3297, 0.5483, 0.3297, 0.6383, 0.2397, 0.6383, 0.2397, 0.5483, 0.3297, 0.5483, 0.3297, 0.6383, 0.2397, 0.6383, 0.2397, 0.5483, 0.3297, 0.5483, 0.3297, 0.6383, 0.2397, 0.6383, 0.2397, 0.5483, 0.3297, 0.5483, 0.3297, 0.6383, 0.2397, 0.6383, 0.2397, 0.5483, 0.3297, 0.5483, 0.3297, 0.6383, 0.2397, 0.6383, 0.2397, 0.5483, 0.3297, 0.5483, 0.3297, 0.6383, 0.2397, 0.6383, 0.2397, 0.5483, 0.3297, 0.5483, 0.3297, 0.6383, 0.2397, 0.6383, 0.2397, 0.5483, 0.3297, 0.5483, 0.3297, 0.6383, 0.2397, 0.6383, 0.2397, 0.5483, 0.3297, 0.5483, 0.3297, 0.6383, 0.2397, 0.6383, 0.2397, 0.5483, 0.3297, 0.5483, 0.3297, 0.6383, 0.2397, 0.6383, 0.2397, 0.5483, 0.3297, 0.5483, 0.3297, 0.6383, 0.2397, 0.6383, 0.3143, 0.894, 0.2894, 0.8888, 0.2874, 0.8546, 0.3143, 0.8613, 0.3044, 0.9598, 0.2799, 0.9558, 0.2894, 0.8888, 0.3143, 0.894, 0.2799, 0.9558, 0.2554, 0.9521, 0.2556, 0.9051, 0.2894, 0.8888, 0.3173, 0.9173, 0.2856, 0.9112, 0.288, 0.8637, 0.3182, 0.8768, 0.3182, 0.9582, 0.287, 0.9589, 0.2856, 0.9112, 0.3173, 0.9173, 0.287, 0.9589, 0.2562, 0.9603, 0.2555, 0.8887, 0.2856, 0.9112, 1.0, 0.5714, 1.0, 0.6009, 1.0, 0.6023, 1.0, 0.5714, 1.0, 0.8571, 1.0, 0.8571, 1.0, 0.8571, 1.0, 0.8571, 1.0, 0.7143, 1.0, 0.8274, 1.0, 0.8279, 1.0, 0.7143, 1.0, 0.5714, 1.0, 0.5714, 1.0, 0.5714, 1.0, 0.5714, 1.0, 0.5714, 1.0, 0.5714, 1.0, 0.5714, 1.0, 0.5714, 1.0, 0.5714, 1.0, 0.7143, 1.0, 0.8084, 1.0, 0.8274, 1.0, 0.7143, 1.0, 0.8571, 1.0, 0.8571, 1.0, 0.8571, 1.0, 0.8571, 1.0, 0.5714, 1.0, 0.6015, 1.0, 0.6009, 1.0, 0.5714, 0.3094, 0.862, 0.3653, 0.8617, 0.3676, 0.9472, 0.3119, 0.9481, 0.3111, 0.905, 0.277, 0.9095, 0.2808, 0.8563, 0.3027, 0.8533, 0.2942, 0.906, 0.04126, 0.2192, 0.167, 0.2191, 0.129, 0.2658, 0.1112, 0.3441, 0.04126, 0.3441, 0.2822, 0.8955, 0.2838, 0.8535, 0.308, 0.855, 0.3057, 0.9049, 0.05658, 0.5834, 0.07854, 0.5456, 0.1137, 0.5579, 0.1137, 0.6439, 0.1125, 0.6413, 0.05435, 0.5824, 0.07771, 0.5563, 0.1125, 0.5506, 1.0, 0.5714, 1.0, 0.5714, 1.0, 0.5714, 1.0, 0.5714, 1.0, 0.8571, 1.0, 0.8571, 1.0, 0.8571, 1.0, 0.8571, 0.2883, 0.9454, 0.2822, 0.8955, 0.3057, 0.9049, 0.308, 0.9561, 0.2642, 0.956, 0.2637, 0.889, 0.2822, 0.8955, 0.2883, 0.9454, 0.2637, 0.889, 0.2605, 0.8555, 0.2838, 0.8535, 0.2822, 0.8955, 0.2805, 0.9563, 0.277, 0.9095, 0.2942, 0.906, 0.3027, 0.9558, 0.256, 0.9419, 0.2564, 0.9044, 0.277, 0.9095, 0.2805, 0.9563, 0.2564, 0.9044, 0.2598, 0.8613, 0.2808, 0.8563, 0.277, 0.9095, 0.2851, 0.9241, 0.2793, 0.898, 0.3228, 0.9149, 0.3258, 0.933, 0.23, 0.9369, 0.2332, 0.9048, 0.2793, 0.898, 0.2851, 0.9241, 0.2332, 0.9048, 0.2469, 0.865, 0.272, 0.8771, 0.2793, 0.898, 0.3079, 0.9126, 0.2907, 0.9101, 0.2909, 0.864, 0.3107, 0.8681, 0.3107, 0.9509, 0.2851, 0.9456, 0.2907, 0.9101, 0.3079, 0.9126, 0.2851, 0.9456, 0.2667, 0.952, 0.2555, 0.9113, 0.2907, 0.9101, 1.0, 0.8571, 1.0, 0.8571, 1.0, 0.8571, 1.0, 0.5714, 1.0, 0.5714, 1.0, 0.5714, 1.0, 0.5714, 1.0, 0.8571, 1.0, 0.8571, 1.0, 0.8571, 1.0, 0.8571, 1.0, 0.8571, 1.0, 0.8571, 1.0, 0.8571, 1.0, 0.8571, 1.0, 0.5714, 1.0, 0.5714, 1.0, 0.5714, 1.0, 0.5714, 1.0, 0.7143, 1.0, 0.8279, 1.0, 0.8571, 1.0, 0.8571, 1.0, 0.7143, 1.0, 0.5714, 1.0, 0.6023, 1.0, 0.7143, 1.0, 0.7143, 1.0, 0.5714, 1.0, 0.5714, 1.0, 0.5714, 1.0, 0.5714, 1.0, 0.5714, 1.0, 0.7143, 1.0, 0.8571, 1.0, 0.8571, 1.0, 0.7143, 1.0, 0.5714, 1.0, 0.5714, 1.0, 0.5714, 1.0, 0.5714, 1.0, 0.8571, 1.0, 0.8571, 1.0, 0.8571, 1.0, 0.8571, 1.0, 0.5714, 1.0, 0.5714, 1.0, 0.5714, 1.0, 0.5714, 1.0, 0.8571, 1.0, 0.8571, 1.0, 0.8571, 1.0, 0.8571, 1.0, 0.5714, 1.0, 0.5714, 1.0, 0.5714, 1.0, 0.5714, 1.0, 0.5714, 1.0, 0.7143, 1.0, 0.7143, 1.0, 0.5714, 1.0, 0.8571, 1.0, 0.8571, 1.0, 0.8571, 1.0, 0.8571, 1.0, 0.8571, 1.0, 0.8571, 1.0, 0.8571, 1.0, 0.8571, 1.0, 0.8571, 1.0, 0.8571, 1.0, 0.8571, 1.0, 0.8571, 1.0, 0.8571, 1.0, 0.8571, 1.0, 0.8571, 1.0, 0.8571, 1.0, 0.8571, 1.0, 0.8571, 1.0, 0.8571, 1.0, 0.8571, 1.0, 0.8571, 1.0, 0.8571, 1.0, 0.8571, 1.0, 0.8571, 1.0, 0.8571, 1.0, 0.8571, 1.0, 0.8571, 1.0, 0.8571, 1.0, 0.8571, 1.0, 0.8571, 1.0, 0.8571, 1.0, 0.8571, 1.0, 0.8571, 1.0, 0.8571, 1.0, 0.8571, 1.0, 0.8571, 1.0, 0.8571, 1.0, 0.8571, 1.0, 0.8571, 1.0, 0.8571, 1.0, 0.8571, 1.0, 0.8571, 1.0, 0.8571, 1.0, 0.8571, 1.0, 0.8571, 1.0, 0.8571, 1.0, 0.8571, 1.0, 0.8571, 1.0, 0.5714, 1.0, 0.7143, 1.0, 0.7143, 1.0, 0.5714, 1.0, 0.5714, 1.0, 0.7143, 1.0, 0.7143, 1.0, 0.5714, 1.0, 0.5714, 1.0, 0.7143, 1.0, 0.7143, 1.0, 0.5714, 1.0, 0.5714, 1.0, 0.7143, 1.0, 0.7143, 1.0, 0.5714, 1.0, 0.5714, 1.0, 0.7143, 1.0, 0.7143, 1.0, 0.5714, 1.0, 0.5714, 1.0, 0.5714, 1.0, 0.5714, 1.0, 0.5714, 1.0, 0.5714, 1.0, 0.5714, 1.0, 0.5714, 1.0, 0.5714, 1.0, 0.5714, 1.0, 0.5714, 1.0, 0.5714, 1.0, 0.5714, 1.0, 0.5714, 1.0, 0.5714, 1.0, 0.5714, 1.0, 0.5714, 1.0, 0.5714, 1.0, 0.5714, 1.0, 0.5714, 1.0, 0.5714, 1.0, 0.8571, 1.0, 0.8571, 1.0, 0.8571, 1.0, 0.8571, 1.0, 0.8571, 1.0, 0.8571, 1.0, 0.8571, 1.0, 0.8571, 1.0, 0.8571, 1.0, 0.8571, 1.0, 0.8571, 1.0, 0.8571, 1.0, 0.8571, 1.0, 0.8571, 1.0, 0.8571, 1.0, 0.8571, 1.0, 0.8571, 1.0, 0.8571, 1.0, 0.8571, 1.0, 0.8571, 1.0, 0.5714, 1.0, 0.5714, 1.0, 0.5714, 1.0, 0.5714, 1.0, 0.5714, 1.0, 0.5714, 1.0, 0.5714, 1.0, 0.5714, 1.0, 0.5714, 1.0, 0.5714, 1.0, 0.5714, 1.0, 0.5714, 1.0, 0.5714, 1.0, 0.5714, 1.0, 0.5714, 1.0, 0.5714, 1.0, 0.5714, 1.0, 0.5714, 1.0, 0.5714, 1.0, 0.5714, 1.0, 0.8571, 1.0, 0.8571, 1.0, 0.8571, 1.0, 0.8571, 1.0, 0.8571, 1.0, 0.8571, 1.0, 0.8571, 1.0, 0.8571, 1.0, 0.8571, 1.0, 0.8571, 1.0, 0.8571, 1.0, 0.8571, 1.0, 0.8571, 1.0, 0.8571, 1.0, 0.8571, 1.0, 0.8571, 1.0, 0.8571, 1.0, 0.8571, 1.0, 0.8571, 1.0, 0.8571, 1.0, 0.5714, 1.0, 0.5714, 1.0, 0.5714, 1.0, 0.5714, 1.0, 0.5714, 1.0, 0.5714, 1.0, 0.5714, 1.0, 0.5714, 1.0, 0.5714, 1.0, 0.5714, 1.0, 0.5714, 1.0, 0.5714, 1.0, 0.5714, 1.0, 0.5714, 1.0, 0.5714, 1.0, 0.5714, 1.0, 0.5714, 1.0, 0.5714, 1.0, 0.5714, 1.0, 0.5714, 1.0, 0.7143, 1.0, 0.8571, 1.0, 0.8571, 1.0, 0.7143, 1.0, 0.7143, 1.0, 0.8571, 1.0, 0.8571, 1.0, 0.7143, 1.0, 0.7143, 1.0, 0.8571, 1.0, 0.8571, 1.0, 0.7143, 1.0, 0.7143, 1.0, 0.8571, 1.0, 0.8571, 1.0, 0.7143, 1.0, 0.7143, 1.0, 0.8571, 1.0, 0.8571, 1.0, 0.7143, 1.0, 0.5714, 1.0, 0.5714, 1.0, 0.5714, 1.0, 0.5714, 1.0, 0.5714, 1.0, 0.5714, 1.0, 0.5714, 1.0, 0.5714, 1.0, 0.5714, 1.0, 0.5714, 1.0, 0.5714, 1.0, 0.5714, 1.0, 0.5714, 1.0, 0.5714, 1.0, 0.5714, 1.0, 0.5714, 1.0, 0.5714, 1.0, 0.5714, 1.0, 0.5714, 1.0, 0.5714, 1.0, 0.5714, 1.0, 0.5714, 1.0, 0.5714, 1.0, 0.5714, 1.0, 0.5714, 1.0, 0.5714, 1.0, 0.5714, 1.0, 0.5714, 1.0, 0.7143, 1.0, 0.8571, 1.0, 0.8571, 1.0, 0.7143, 1.0, 0.5714, 1.0, 0.7143, 1.0, 0.7143, 1.0, 0.5714, 1.0, 0.7143, 1.0, 0.8571, 1.0, 0.8571, 1.0, 0.7143, 1.0, 0.8571, 1.0, 0.8571, 1.0, 0.8571, 1.0, 0.8571, 1.0, 0.8571, 1.0, 0.8571, 1.0, 0.8571, 1.0, 0.8571, 1.0, 0.5714, 1.0, 0.7143, 1.0, 0.7143, 1.0, 0.5714, 1.0, 0.5714, 1.0, 0.5714, 1.0, 0.5714, 1.0, 0.5714, 1.0, 0.8571, 1.0, 0.8571, 1.0, 0.8571, 1.0, 0.8571, 1.0, 0.5714, 1.0, 0.5714, 1.0, 0.5714, 1.0, 0.5714, 1.0, 0.7143, 1.0, 0.8571, 1.0, 0.8571, 1.0, 0.7143, 1.0, 0.5714, 1.0, 0.5714, 1.0, 0.5714, 1.0, 0.5714, 1.0, 0.5714, 1.0, 0.5714, 1.0, 0.5714, 1.0, 0.5714, 1.0, 0.8571, 1.0, 0.8571, 1.0, 0.8571, 1.0, 0.8571, 1.0, 0.5714, 1.0, 0.7143, 1.0, 0.7143, 1.0, 0.5714, 1.0, 0.8571, 1.0, 0.8571, 1.0, 0.8571, 1.0, 0.8571, 1.0, 0.8571, 1.0, 0.8571, 1.0, 0.8571, 1.0, 0.8571, 1.0, 0.5714, 1.0, 0.7143, 1.0, 0.8571, 1.0, 0.8571, 1.0, 0.5714, 1.0, 0.8571, 1.0, 0.5714, 1.0, 0.5714, 1.0, 0.8571, 1.0, 0.5714, 1.0, 0.8571, 1.0, 0.8571, 1.0, 0.5714, 0.02583, 0.2124, 0.1539, 0.2124, 0.1539, 0.3404, 0.02583, 0.3404, 0.2231, 0.9855, 0.3206, 0.988, 0.3313, 0.9374, 0.2914, 0.928, 0.228, 0.9425, 0.02583, 0.2124, 0.1539, 0.2124, 0.1539, 0.3404, 0.02583, 0.3404, 0.02583, 0.2124, 0.08568, 0.2124, 0.1539, 0.2124, 0.1539, 0.3404, 0.02583, 0.3404, 0.02583, 0.2124, 0.08848, 0.2124, 0.1539, 0.2124, 0.1539, 0.3404, 0.02583, 0.3404, 0.1605, 0.8554, 0.1605, 0.9587, 0.1361, 0.9587, 0.1361, 0.8554, 0.1605, 0.8554, 0.1605, 0.9587, 0.1361, 0.9587, 0.1361, 0.8554, 0.1605, 0.8554, 0.1605, 0.9587, 0.1361, 0.9587, 0.1361, 0.8554, 0.02583, 0.2124, 0.1539, 0.2124, 0.1539, 0.3404, 0.02583, 0.3404, 0.1493, 0.3396, 0.02962, 0.3396, 0.02962, 0.2199, 0.1493, 0.2199, 0.1605, 0.8554, 0.1605, 0.9587, 0.1361, 0.9587, 0.1361, 0.8554, 0.1605, 0.8554, 0.1605, 0.9587, 0.1361, 0.9587, 0.1361, 0.8554, 0.1493, 0.3396, 0.02962, 0.3396, 0.02962, 0.2199, 0.1493, 0.2199, 0.1493, 0.3396, 0.02962, 0.3396, 0.02962, 0.2199, 0.1493, 0.2199, 0.1493, 0.3396, 0.02962, 0.3396, 0.02962, 0.2199, 0.1493, 0.2199, 0.1493, 0.3396, 0.02962, 0.3396, 0.02962, 0.2199, 0.1493, 0.2199, 0.1493, 0.3396, 0.02962, 0.3396, 0.02962, 0.2199, 0.1493, 0.2199, 0.3559, 0.8588, 0.3559, 0.9576, 0.3198, 0.9576, 0.3198, 0.8588, 0.1493, 0.3396, 0.02962, 0.3396, 0.02962, 0.2199, 0.1493, 0.2199, 0.3588, 0.8601, 0.3588, 0.9563, 0.3169, 0.9563, 0.3169, 0.8601, 0.3519, 0.9616, 0.3513, 0.8985, 0.3205, 0.8985, 0.3205, 0.9616, 0.1493, 0.3396, 0.02962, 0.3396, 0.02962, 0.2199, 0.1493, 0.2199, 0.3618, 0.9144, 0.3659, 0.8408, 0.3284, 0.8452, 0.3292, 0.9152, 0.3587, 0.9089, 0.3177, 0.906, 0.3149, 0.9667, 0.3583, 0.9654, 0.3555, 0.9097, 0.3233, 0.9064, 0.325, 0.9657, 0.3506, 0.9657, 0.3152, 0.8614, 0.3703, 0.8804, 0.3738, 0.9539, 0.3152, 0.9539, 0.3729, 0.9446, 0.3138, 0.9565, 0.314, 0.8671, 0.3553, 0.8666, 0.3665, 0.862, 0.3236, 0.8633, 0.3199, 0.9539, 0.3562, 0.9539, 0.2442, 0.8509, 0.2065, 0.8539, 0.206, 0.9609, 0.2407, 0.9571, 1.0, 0.8274, 1.0, 0.8084, 1.0, 0.8571, 1.0, 0.8571, 1.0, 0.8279, 1.0, 0.8274, 1.0, 0.8571, 1.0, 0.8571, 0.369, 0.9202, 0.3681, 0.893, 0.3063, 0.9041, 0.3104, 0.9474, 0.3145, 0.8743, 0.3629, 0.8628, 0.3649, 0.957, 0.03271, 0.2219, 0.146, 0.2243, 0.1092, 0.3369, 0.03028, 0.3352, 0.3083, 0.9283, 0.3132, 0.8622, 0.3754, 0.8601, 0.3751, 0.93, 0.02343, 0.3254, 0.03266, 0.2251, 0.1499, 0.2332, 0.1405, 0.3357, 0.1449, 0.2262, 0.1449, 0.3405, 0.0542, 0.3206, 0.03034, 0.3154, 0.03052, 0.226, 0.3749, 0.9244, 0.35, 0.9366, 0.3069, 0.9109, 0.3455, 0.8882, 1.0, 0.6023, 1.0, 0.6009, 1.0, 0.7143, 1.0, 0.7143, 1.0, 0.6009, 1.0, 0.6015, 1.0, 0.7143, 1.0, 0.7143])
me_plane.materials.append(mat_material_001)
me_plane.update()

# ---- objects
ob_light = bpy.data.objects.new('Light', light_light)
ob_camera = bpy.data.objects.new('Camera', cam_camera)
ob_level = bpy.data.objects.new('Level', me_plane)
ob_light_001 = bpy.data.objects.new('Light.001', light_light_001)
ob_collection = bpy.data.objects.new('Collection', None)
ob_collection_001 = bpy.data.objects.new('Collection.001', None)
ob_collection_002 = bpy.data.objects.new('Collection.002', None)
ob_collection_003 = bpy.data.objects.new('Collection.003', None)
ob_collection_004 = bpy.data.objects.new('Collection.004', None)
ob_collection_006 = bpy.data.objects.new('Collection.006', None)
ob_collection_005 = bpy.data.objects.new('Collection.005', None)

# ---- transforms, parenting, visibility, modifiers, constraints
ob_light.location = (4.076, 1.005, 5.904)
ob_light.rotation_euler = (0.6503, 0.05522, 1.866)
ob_light.lock_rotations_4d = False
ob_light.empty_display_type = 'ARROWS'
ob_light.color = (0.0, 0.0, 0.0, 0.0)
ob_light.lineart.crease_threshold = 0.0
ob_camera.location = (7.359, -6.926, 4.958)
ob_camera.rotation_euler = (1.109, 0.0, 0.8149)
ob_camera.lock_rotations_4d = False
ob_camera.empty_display_type = 'ARROWS'
ob_camera.color = (0.0, 0.0, 0.0, 0.0)
ob_camera.display_type = 'WIRE'
ob_camera.lineart.crease_threshold = 0.0
ob_level.location = (0.0, 0.0, 0.0)
ob_level.scale = (8.336, 8.336, 8.336)
ob_light_001.location = (42.73, 3.728, 3.656)
ob_light_001.rotation_euler = (0.6503, 0.05522, 1.866)
ob_light_001.lock_rotations_4d = False
ob_light_001.empty_display_type = 'ARROWS'
ob_light_001.color = (0.0, 0.0, 0.0, 0.0)
ob_light_001.lineart.crease_threshold = 0.0
ob_collection.location = (20.52, 3.891, 0.3037)
ob_collection.instance_type = 'COLLECTION'
ob_collection_001.location = (23.35, 5.519, 0.3037)
ob_collection_001.instance_type = 'COLLECTION'
ob_collection_002.location = (26.43, 2.978, 0.3037)
ob_collection_002.instance_type = 'COLLECTION'
ob_collection_003.location = (29.95, 1.063, 0.3037)
ob_collection_003.instance_type = 'COLLECTION'
ob_collection_004.location = (33.44, 3.676, 0.3037)
ob_collection_004.instance_type = 'COLLECTION'
ob_collection_006.location = (36.03, 1.858, 0.3037)
ob_collection_006.instance_type = 'COLLECTION'
ob_collection_005.location = (-0.1669, 2.904, 1.345)
ob_collection_005.rotation_euler = (0.0, -0.0, -1.246)
ob_collection_005.instance_type = 'COLLECTION'
ob_collection.instance_collection = col_collection
ob_collection_001.instance_collection = col_collection
ob_collection_002.instance_collection = col_collection
ob_collection_003.instance_collection = col_collection
ob_collection_004.instance_collection = col_collection
ob_collection_006.instance_collection = col_collection
ob_collection_005.instance_collection = col_collection

# ---- collection membership
col_collection.objects.link(ob_light)
col_collection.objects.link(ob_camera)
col_collection.objects.link(ob_level)
col_collection.objects.link(ob_light_001)
col_collection.objects.link(ob_collection)
col_collection.objects.link(ob_collection_001)
col_collection.objects.link(ob_collection_002)
col_collection.objects.link(ob_collection_003)
col_collection.objects.link(ob_collection_004)
col_collection.objects.link(ob_collection_006)
col_collection.objects.link(ob_collection_005)

# ---- scene / render settings (as saved in the file)
scene.camera = ob_camera
scene.frame_start = 1; scene.frame_end = 250; scene.frame_set(52)
scene.render.engine = 'BLENDER_EEVEE_NEXT'
scene.cycles.sampling_pattern = 'TABULATED_SOBOL'
scene.cycles.use_light_tree = False
scene.view_settings.view_transform = 'Filmic'
bpy.context.view_layer.update()
